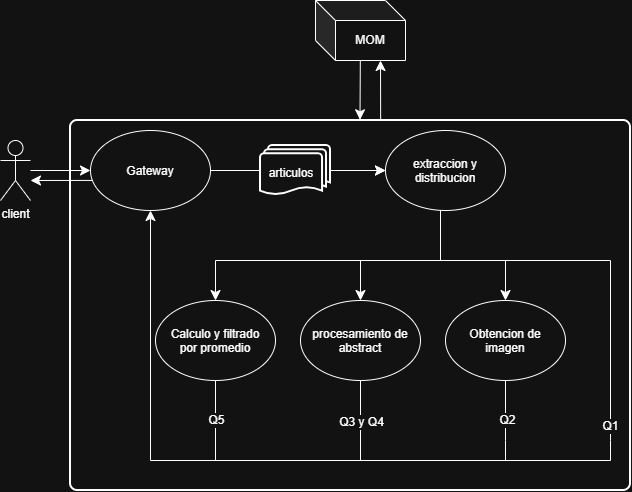

The diagram above was exported from draw.io. Its source (the exported page's mxGraphModel, read from the mxfile embedded in the PNG):
<mxGraphModel dx="1830" dy="580" grid="1" gridSize="10" guides="1" tooltips="1" connect="1" arrows="1" fold="1" page="1" pageScale="1" pageWidth="850" pageHeight="1100" math="0" shadow="0">
  <root>
    <mxCell id="0" />
    <mxCell id="1" parent="0" />
    <mxCell id="jTIhYhn_R5yVXluNvS1Z-1" parent="1" style="rounded=1;whiteSpace=wrap;html=1;absoluteArcSize=1;arcSize=14;strokeWidth=2;fillColor=none;" value="" vertex="1">
      <mxGeometry height="370" width="560" x="110" y="140" as="geometry" />
    </mxCell>
    <mxCell id="jTIhYhn_R5yVXluNvS1Z-2" edge="1" parent="1" source="jTIhYhn_R5yVXluNvS1Z-7" style="edgeStyle=orthogonalEdgeStyle;rounded=0;orthogonalLoop=1;jettySize=auto;html=1;entryX=0.5;entryY=0;entryDx=0;entryDy=0;fontSize=12;startSize=8;endSize=8;" target="jTIhYhn_R5yVXluNvS1Z-10">
      <mxGeometry relative="1" as="geometry">
        <Array as="points">
          <mxPoint x="480" y="280" />
          <mxPoint x="545" y="280" />
        </Array>
      </mxGeometry>
    </mxCell>
    <mxCell id="jTIhYhn_R5yVXluNvS1Z-3" edge="1" parent="1" source="jTIhYhn_R5yVXluNvS1Z-7" style="edgeStyle=orthogonalEdgeStyle;rounded=0;orthogonalLoop=1;jettySize=auto;html=1;entryX=0.5;entryY=0;entryDx=0;entryDy=0;fontSize=12;startSize=8;endSize=8;" target="jTIhYhn_R5yVXluNvS1Z-13">
      <mxGeometry relative="1" x="0.0436" as="geometry">
        <Array as="points">
          <mxPoint x="480" y="280" />
          <mxPoint x="400" y="280" />
        </Array>
      </mxGeometry>
    </mxCell>
    <mxCell id="jTIhYhn_R5yVXluNvS1Z-4" edge="1" parent="1" source="jTIhYhn_R5yVXluNvS1Z-7" style="edgeStyle=orthogonalEdgeStyle;rounded=0;orthogonalLoop=1;jettySize=auto;html=1;entryX=0.5;entryY=0;entryDx=0;entryDy=0;fontSize=12;startSize=8;endSize=8;" target="jTIhYhn_R5yVXluNvS1Z-16">
      <mxGeometry relative="1" x="0.1933" as="geometry">
        <Array as="points">
          <mxPoint x="480" y="280" />
          <mxPoint x="255" y="280" />
        </Array>
      </mxGeometry>
    </mxCell>
    <mxCell id="jTIhYhn_R5yVXluNvS1Z-5" edge="1" parent="1" source="jTIhYhn_R5yVXluNvS1Z-7" style="edgeStyle=orthogonalEdgeStyle;rounded=0;orthogonalLoop=1;jettySize=auto;html=1;fontSize=12;startSize=8;endSize=8;endArrow=none;endFill=0;">
      <mxGeometry relative="1" x="0.1196" as="geometry">
        <Array as="points">
          <mxPoint x="480" y="280" />
          <mxPoint x="650" y="280" />
          <mxPoint x="650" y="460" />
        </Array>
        <mxPoint x="650" y="460" as="targetPoint" />
      </mxGeometry>
    </mxCell>
    <mxCell id="jTIhYhn_R5yVXluNvS1Z-6" connectable="0" parent="jTIhYhn_R5yVXluNvS1Z-5" style="edgeLabel;html=1;align=center;verticalAlign=middle;resizable=0;points=[];fontSize=12;" value="Q1" vertex="1">
      <mxGeometry relative="1" x="0.8683" y="-1" as="geometry">
        <mxPoint y="12" as="offset" />
      </mxGeometry>
    </mxCell>
    <mxCell id="jTIhYhn_R5yVXluNvS1Z-7" parent="1" style="ellipse;whiteSpace=wrap;html=1;shapeInside=1;" value="extraccion y distribucion" vertex="1">
      <mxGeometry height="80" width="120" x="425" y="150" as="geometry" />
    </mxCell>
    <mxCell id="jTIhYhn_R5yVXluNvS1Z-8" edge="1" parent="1" source="jTIhYhn_R5yVXluNvS1Z-10" style="edgeStyle=none;curved=1;rounded=0;curveGeometry=1;orthogonalLoop=1;jettySize=auto;html=1;fontSize=12;startSize=8;endSize=8;endArrow=none;endFill=0;">
      <mxGeometry relative="1" as="geometry">
        <mxPoint x="545" y="460" as="targetPoint" />
      </mxGeometry>
    </mxCell>
    <mxCell id="jTIhYhn_R5yVXluNvS1Z-9" connectable="0" parent="jTIhYhn_R5yVXluNvS1Z-8" style="edgeLabel;html=1;align=center;verticalAlign=middle;resizable=0;points=[];fontSize=12;" value="Q2" vertex="1">
      <mxGeometry relative="1" x="0.3195" y="1" as="geometry">
        <mxPoint as="offset" />
      </mxGeometry>
    </mxCell>
    <mxCell id="jTIhYhn_R5yVXluNvS1Z-10" parent="1" style="ellipse;whiteSpace=wrap;html=1;shapeInside=1;" value="Obtencion de imagen" vertex="1">
      <mxGeometry height="80" width="120" x="485" y="320" as="geometry" />
    </mxCell>
    <mxCell id="jTIhYhn_R5yVXluNvS1Z-11" edge="1" parent="1" source="jTIhYhn_R5yVXluNvS1Z-13" style="edgeStyle=none;curved=1;rounded=0;curveGeometry=1;orthogonalLoop=1;jettySize=auto;html=1;fontSize=12;startSize=8;endSize=8;endArrow=none;endFill=0;">
      <mxGeometry relative="1" as="geometry">
        <mxPoint x="400" y="460" as="targetPoint" />
      </mxGeometry>
    </mxCell>
    <mxCell id="jTIhYhn_R5yVXluNvS1Z-12" connectable="0" parent="jTIhYhn_R5yVXluNvS1Z-11" style="edgeLabel;html=1;align=center;verticalAlign=middle;resizable=0;points=[];fontSize=12;" value="Q3 y Q4" vertex="1">
      <mxGeometry relative="1" x="0.377" y="1" as="geometry">
        <mxPoint x="-1" as="offset" />
      </mxGeometry>
    </mxCell>
    <mxCell id="jTIhYhn_R5yVXluNvS1Z-13" parent="1" style="ellipse;whiteSpace=wrap;html=1;shapeInside=1;" value="procesamiento de abstract" vertex="1">
      <mxGeometry height="80" width="120" x="340" y="320" as="geometry" />
    </mxCell>
    <mxCell id="jTIhYhn_R5yVXluNvS1Z-14" edge="1" parent="1" source="jTIhYhn_R5yVXluNvS1Z-16" style="edgeStyle=none;curved=1;rounded=0;curveGeometry=1;orthogonalLoop=1;jettySize=auto;html=1;fontSize=12;startSize=8;endSize=8;endArrow=none;endFill=0;">
      <mxGeometry relative="1" as="geometry">
        <mxPoint x="255" y="470" as="targetPoint" />
      </mxGeometry>
    </mxCell>
    <mxCell id="jTIhYhn_R5yVXluNvS1Z-15" connectable="0" parent="jTIhYhn_R5yVXluNvS1Z-14" style="edgeLabel;html=1;align=center;verticalAlign=middle;resizable=0;points=[];fontSize=12;" value="Q5" vertex="1">
      <mxGeometry relative="1" x="0.3772" y="3" as="geometry">
        <mxPoint x="-3" y="-8" as="offset" />
      </mxGeometry>
    </mxCell>
    <mxCell id="jTIhYhn_R5yVXluNvS1Z-16" parent="1" style="ellipse;whiteSpace=wrap;html=1;shapeInside=1;" value="Calculo y filtrado por promedio" vertex="1">
      <mxGeometry height="80" width="120" x="195" y="320" as="geometry" />
    </mxCell>
    <mxCell id="jTIhYhn_R5yVXluNvS1Z-17" edge="1" parent="1" style="edgeStyle=orthogonalEdgeStyle;rounded=0;orthogonalLoop=1;jettySize=auto;html=1;fontSize=12;startSize=8;endSize=8;endArrow=none;endFill=0;">
      <mxGeometry relative="1" as="geometry">
        <Array as="points">
          <mxPoint x="255" y="480" />
        </Array>
        <mxPoint x="255" y="460" as="sourcePoint" />
        <mxPoint x="400" y="480" as="targetPoint" />
      </mxGeometry>
    </mxCell>
    <mxCell id="jTIhYhn_R5yVXluNvS1Z-18" edge="1" parent="1" style="edgeStyle=orthogonalEdgeStyle;rounded=0;orthogonalLoop=1;jettySize=auto;html=1;fontSize=12;startSize=8;endSize=8;endArrow=none;endFill=0;">
      <mxGeometry relative="1" x="-0.1961" as="geometry">
        <Array as="points">
          <mxPoint x="400" y="480" />
        </Array>
        <mxPoint x="400" y="458" as="sourcePoint" />
        <mxPoint x="480" y="480" as="targetPoint" />
      </mxGeometry>
    </mxCell>
    <mxCell id="jTIhYhn_R5yVXluNvS1Z-19" edge="1" parent="1" style="edgeStyle=none;curved=1;rounded=0;curveGeometry=1;orthogonalLoop=1;jettySize=auto;html=1;fontSize=12;startSize=8;endSize=8;startArrow=none;startFill=0;endArrow=none;endFill=0;">
      <mxGeometry relative="1" as="geometry">
        <mxPoint x="545" y="460" as="sourcePoint" />
        <mxPoint x="545" y="480" as="targetPoint" />
      </mxGeometry>
    </mxCell>
    <mxCell id="jTIhYhn_R5yVXluNvS1Z-20" edge="1" parent="1" style="edgeStyle=orthogonalEdgeStyle;rounded=0;orthogonalLoop=1;jettySize=auto;html=1;entryX=0.5;entryY=1;entryDx=0;entryDy=0;fontSize=12;startSize=8;endSize=8;" target="jTIhYhn_R5yVXluNvS1Z-22">
      <mxGeometry relative="1" x="-0.7562" as="geometry">
        <Array as="points">
          <mxPoint x="650" y="460" />
          <mxPoint x="650" y="480" />
          <mxPoint x="190" y="480" />
        </Array>
        <mxPoint x="650" y="460" as="sourcePoint" />
        <mxPoint x="400" y="530" as="targetPoint" />
      </mxGeometry>
    </mxCell>
    <mxCell id="jTIhYhn_R5yVXluNvS1Z-21" edge="1" parent="1" source="jTIhYhn_R5yVXluNvS1Z-27" style="edgeStyle=none;curved=1;rounded=0;curveGeometry=1;orthogonalLoop=1;jettySize=auto;html=1;fontSize=12;startSize=8;endSize=8;" target="jTIhYhn_R5yVXluNvS1Z-7">
      <mxGeometry relative="1" as="geometry" />
    </mxCell>
    <mxCell id="jTIhYhn_R5yVXluNvS1Z-22" parent="1" style="ellipse;whiteSpace=wrap;html=1;shapeInside=1;" value="Gateway" vertex="1">
      <mxGeometry height="80" width="120" x="130" y="150" as="geometry" />
    </mxCell>
    <mxCell id="jTIhYhn_R5yVXluNvS1Z-23" edge="1" parent="1" source="jTIhYhn_R5yVXluNvS1Z-22" style="edgeStyle=none;curved=1;rounded=0;curveGeometry=1;orthogonalLoop=1;jettySize=auto;html=1;fontSize=12;startSize=8;endSize=8;exitX=0.016;exitY=0.624;exitDx=0;exitDy=0;exitPerimeter=0;">
      <mxGeometry relative="1" as="geometry">
        <mxPoint x="130" y="150" as="sourcePoint" />
        <mxPoint x="70" y="200" as="targetPoint" />
      </mxGeometry>
    </mxCell>
    <mxCell id="jTIhYhn_R5yVXluNvS1Z-24" edge="1" parent="1" style="edgeStyle=none;curved=1;rounded=0;curveGeometry=1;orthogonalLoop=1;jettySize=auto;html=1;entryX=0;entryY=0.5;entryDx=0;entryDy=0;fontSize=12;startSize=8;endSize=8;" target="jTIhYhn_R5yVXluNvS1Z-22">
      <mxGeometry relative="1" as="geometry">
        <mxPoint x="70" y="190" as="sourcePoint" />
      </mxGeometry>
    </mxCell>
    <mxCell id="jTIhYhn_R5yVXluNvS1Z-25" parent="1" style="shape=umlActor;verticalLabelPosition=bottom;verticalAlign=top;html=1;" value="client" vertex="1">
      <mxGeometry height="60" width="30" x="40" y="160" as="geometry" />
    </mxCell>
    <mxCell id="jTIhYhn_R5yVXluNvS1Z-26" edge="1" parent="1" source="jTIhYhn_R5yVXluNvS1Z-22" style="edgeStyle=none;curved=1;rounded=0;curveGeometry=1;orthogonalLoop=1;jettySize=auto;html=1;fontSize=12;startSize=8;endSize=8;entryX=0;entryY=0.5;entryDx=0;entryDy=0;" target="jTIhYhn_R5yVXluNvS1Z-7" value="">
      <mxGeometry relative="1" as="geometry">
        <mxPoint x="250" y="140" as="sourcePoint" />
        <mxPoint x="425" y="140" as="targetPoint" />
      </mxGeometry>
    </mxCell>
    <mxCell id="jTIhYhn_R5yVXluNvS1Z-27" parent="1" style="strokeWidth=2;html=1;shape=mxgraph.flowchart.multi-document;whiteSpace=wrap;boundedLbl=1;" value="articulos" vertex="1">
      <mxGeometry height="50" width="70" x="300" y="165" as="geometry" />
    </mxCell>
    <mxCell id="jTIhYhn_R5yVXluNvS1Z-31" parent="1" style="shape=cube;whiteSpace=wrap;html=1;boundedLbl=1;backgroundOutline=1;darkOpacity=0.05;darkOpacity2=0.1;" value="MOM" vertex="1">
      <mxGeometry height="60" width="90" x="355" y="20" as="geometry" />
    </mxCell>
    <mxCell id="jTIhYhn_R5yVXluNvS1Z-32" edge="1" parent="1" style="edgeStyle=none;curved=1;rounded=0;curveGeometry=1;orthogonalLoop=1;jettySize=auto;html=1;entryX=0.517;entryY=-0.002;entryDx=0;entryDy=0;entryPerimeter=0;fontSize=12;startSize=8;endSize=8;">
      <mxGeometry relative="1" as="geometry">
        <mxPoint x="399.81867353797895" y="80" as="sourcePoint" />
        <mxPoint x="399.4999999999999" y="139.26" as="targetPoint" />
      </mxGeometry>
    </mxCell>
    <mxCell id="jTIhYhn_R5yVXluNvS1Z-33" edge="1" parent="1" style="edgeStyle=none;curved=1;rounded=0;curveGeometry=1;orthogonalLoop=1;jettySize=auto;html=1;entryX=0.493;entryY=1;entryDx=0;entryDy=0;entryPerimeter=0;fontSize=12;startSize=8;endSize=8;exitX=0.517;exitY=0;exitDx=0;exitDy=0;exitPerimeter=0;">
      <mxGeometry relative="1" as="geometry">
        <mxPoint x="420.14999999999986" y="140" as="sourcePoint" />
        <mxPoint x="420.0000000000001" y="80" as="targetPoint" />
      </mxGeometry>
    </mxCell>
  </root>
</mxGraphModel>